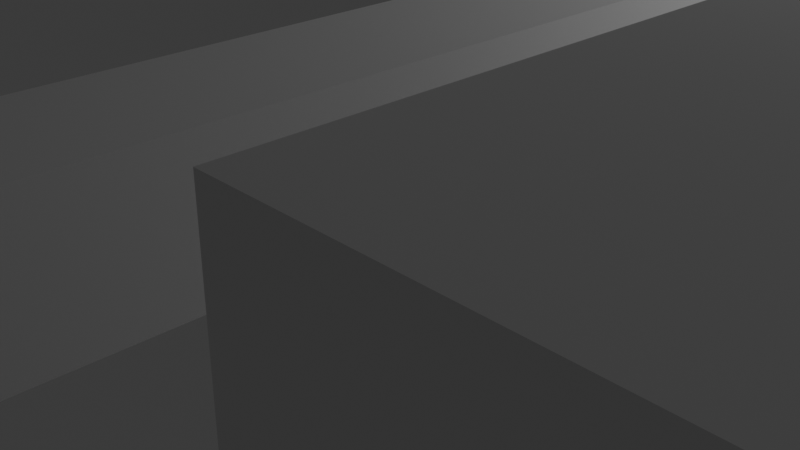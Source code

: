 # Source: untitled.blend  (saved by Blender 4.3.34; exported with 4.5.12 LTS)
import bpy
from mathutils import Matrix  # noqa: F401  (used for matrix-valued properties, if any)

bpy.ops.wm.read_factory_settings(use_empty=True)
scene = bpy.context.scene
scene.name = 'Scene'

# ---- collections
col_collection = bpy.data.collections.new('Collection'); scene.collection.children.link(col_collection)

# ---- materials (node trees are filled in below, after node groups)
mat_material = bpy.data.materials.new('Material')
mat_material.alpha_threshold = 0.0
mat_material.roughness = 0.5
mat_material.line_color = (0.0, 0.0, 0.0, 1.0)

# ---- material node trees
mat_material.use_nodes = True; mat_material.node_tree.nodes.clear()
_N = mat_material.node_tree.nodes; _L = mat_material.node_tree.links
n0 = _N.new('ShaderNodeOutputMaterial'); n0.name = 'Material Output'; n0.location = (300, 300)
n1 = _N.new('ShaderNodeBsdfPrincipled'); n1.name = 'Principled BSDF'; n1.location = (10, 300)
n1.inputs[3].default_value = 1.45
_L.new(n1.outputs[0], n0.inputs[0])
n0.is_active_output = True

# ---- world
world_world = bpy.data.worlds.new('World'); scene.world = world_world
world_world.use_nodes = True; world_world.node_tree.nodes.clear()
_N = world_world.node_tree.nodes; _L = world_world.node_tree.links
n0 = _N.new('ShaderNodeOutputWorld'); n0.name = 'World Output'; n0.location = (300, 300)
n1 = _N.new('ShaderNodeBackground'); n1.name = 'Background'; n1.location = (10, 300)
n1.inputs[0].default_value = (0.05088, 0.05088, 0.05088, 1.0)
_L.new(n1.outputs[0], n0.inputs[0])
n0.is_active_output = True
world_world.color = (0.05088, 0.05088, 0.05088)
world_world.sun_shadow_jitter_overblur = 0.0

# ---- cameras
cam_camera = bpy.data.cameras.new('Camera')
cam_camera.clip_end = 100.0
cam_camera.ortho_scale = 7.314

# ---- lights
light_light = bpy.data.lights.new('Light', 'POINT')
light_light.energy = 1000.0
light_light.shadow_soft_size = 0.1

# ---- meshes
me_cube_003 = bpy.data.meshes.new('Cube.003')
me_cube_003.from_pydata([(1.0, 1.0, 1.0), (1.0, 1.0, -1.0), (1.0, -1.0, 1.0), (1.0, -1.0, -1.0), (-1.0, 1.0, 1.0), (-1.0, 1.0, -1.0), (-1.0, -1.0, 1.0), (-1.0, -1.0, -1.0), (-1.104, -1.005, 1.181), (-1.104, -1.005, -0.8189), (-209.6, -1.245, 1.181), (-209.6, -1.245, -0.8189), (-1.046, -1.084, 1.181), (-1.046, -1.084, -0.8189), (-209.6, -1.324, 1.181), (-209.6, -1.324, -0.8189), (-2.656, 1.084, 1.181), (-2.656, 1.084, -0.8189), (-211.2, 0.844, 1.181), (-211.2, 0.844, -0.8189), (-2.598, 1.005, 1.181), (-2.598, 1.005, -0.8189), (-211.1, 0.7653, 1.181), (-211.1, 0.7653, -0.8189), (-209.1, 0.7583, 1.0), (-209.1, 0.7583, -1.0), (-209.1, -1.242, 1.0), (-209.1, -1.242, -1.0), (-211.1, 0.7583, 1.0), (-211.1, 0.7583, -1.0), (-211.1, -1.242, 1.0), (-211.1, -1.242, -1.0)], [], [(0, 4, 6, 2), (3, 2, 6, 7), (7, 6, 4, 5), (5, 1, 3, 7), (1, 0, 2, 3), (5, 4, 0, 1), (8, 12, 14, 10), (11, 10, 14, 15), (15, 14, 12, 13), (13, 9, 11, 15), (9, 8, 10, 11), (13, 12, 8, 9), (16, 20, 22, 18), (19, 18, 22, 23), (23, 22, 20, 21), (21, 17, 19, 23), (17, 16, 18, 19), (21, 20, 16, 17), (24, 28, 30, 26), (27, 26, 30, 31), (31, 30, 28, 29), (29, 25, 27, 31), (25, 24, 26, 27), (29, 28, 24, 25)])
_uv = me_cube_003.uv_layers.new(name='UVMap')
_uv.uv.foreach_set('vector', [0.625, 0.5, 0.875, 0.5, 0.875, 0.75, 0.625, 0.75, 0.375, 0.75, 0.625, 0.75, 0.625, 1.0, 0.375, 1.0, 0.375, 0.0, 0.625, 0.0, 0.625, 0.25, 0.375, 0.25, 0.125, 0.5, 0.375, 0.5, 0.375, 0.75, 0.125, 0.75, 0.375, 0.5, 0.625, 0.5, 0.625, 0.75, 0.375, 0.75, 0.375, 0.25, 0.625, 0.25, 0.625, 0.5, 0.375, 0.5, 0.625, 0.5, 0.875, 0.5, 0.875, 0.75, 0.625, 0.75, 0.375, 0.75, 0.625, 0.75, 0.625, 1.0, 0.375, 1.0, 0.375, 0.0, 0.625, 0.0, 0.625, 0.25, 0.375, 0.25, 0.125, 0.5, 0.375, 0.5, 0.375, 0.75, 0.125, 0.75, 0.375, 0.5, 0.625, 0.5, 0.625, 0.75, 0.375, 0.75, 0.375, 0.25, 0.625, 0.25, 0.625, 0.5, 0.375, 0.5, 0.625, 0.5, 0.875, 0.5, 0.875, 0.75, 0.625, 0.75, 0.375, 0.75, 0.625, 0.75, 0.625, 1.0, 0.375, 1.0, 0.375, 0.0, 0.625, 0.0, 0.625, 0.25, 0.375, 0.25, 0.125, 0.5, 0.375, 0.5, 0.375, 0.75, 0.125, 0.75, 0.375, 0.5, 0.625, 0.5, 0.625, 0.75, 0.375, 0.75, 0.375, 0.25, 0.625, 0.25, 0.625, 0.5, 0.375, 0.5, 0.625, 0.5, 0.875, 0.5, 0.875, 0.75, 0.625, 0.75, 0.375, 0.75, 0.625, 0.75, 0.625, 1.0, 0.375, 1.0, 0.375, 0.0, 0.625, 0.0, 0.625, 0.25, 0.375, 0.25, 0.125, 0.5, 0.375, 0.5, 0.375, 0.75, 0.125, 0.75, 0.375, 0.5, 0.625, 0.5, 0.625, 0.75, 0.375, 0.75, 0.375, 0.25, 0.625, 0.25, 0.625, 0.5, 0.375, 0.5])
me_cube_003.materials.append(mat_material)
me_cube_003.use_mirror_vertex_groups = False
me_cube_003.update()
me_cube_004 = bpy.data.meshes.new('Cube.004')
me_cube_004.from_pydata([(-1.0, -1.0, -1.0), (-1.0, -1.0, 1.0), (-1.0, 1.0, -1.0), (-1.0, 1.0, 1.0), (1.0, -1.0, -1.0), (1.0, -1.0, 1.0), (1.0, 1.0, -1.0), (1.0, 1.0, 1.0)], [], [(0, 1, 3, 2), (2, 3, 7, 6), (6, 7, 5, 4), (4, 5, 1, 0), (2, 6, 4, 0), (7, 3, 1, 5)])
_uv = me_cube_004.uv_layers.new(name='UVMap')
_uv.uv.foreach_set('vector', [0.375, 0.0, 0.625, 0.0, 0.625, 0.25, 0.375, 0.25, 0.375, 0.25, 0.625, 0.25, 0.625, 0.5, 0.375, 0.5, 0.375, 0.5, 0.625, 0.5, 0.625, 0.75, 0.375, 0.75, 0.375, 0.75, 0.625, 0.75, 0.625, 1.0, 0.375, 1.0, 0.125, 0.5, 0.375, 0.5, 0.375, 0.75, 0.125, 0.75, 0.625, 0.5, 0.875, 0.5, 0.875, 0.75, 0.625, 0.75])
me_cube_004.update()
me_cube_005 = bpy.data.meshes.new('Cube.005')
me_cube_005.from_pydata([(-1.0, -1.0, -1.0), (-1.0, -1.0, 1.0), (-1.0, 1.0, -1.0), (-1.0, 1.0, 1.0), (1.0, -1.0, -1.0), (1.0, -1.0, 1.0), (1.0, 1.0, -1.0), (1.0, 1.0, 1.0)], [], [(0, 1, 3, 2), (2, 3, 7, 6), (6, 7, 5, 4), (4, 5, 1, 0), (2, 6, 4, 0), (7, 3, 1, 5)])
_uv = me_cube_005.uv_layers.new(name='UVMap')
_uv.uv.foreach_set('vector', [0.375, 0.0, 0.625, 0.0, 0.625, 0.25, 0.375, 0.25, 0.375, 0.25, 0.625, 0.25, 0.625, 0.5, 0.375, 0.5, 0.375, 0.5, 0.625, 0.5, 0.625, 0.75, 0.375, 0.75, 0.375, 0.75, 0.625, 0.75, 0.625, 1.0, 0.375, 1.0, 0.125, 0.5, 0.375, 0.5, 0.375, 0.75, 0.125, 0.75, 0.625, 0.5, 0.875, 0.5, 0.875, 0.75, 0.625, 0.75])
me_cube_005.update()
me_cube_006 = bpy.data.meshes.new('Cube.006')
me_cube_006.from_pydata([(-1.0, -1.0, -1.0), (-1.0, -1.0, 1.0), (-1.0, 1.0, -1.0), (-1.0, 1.0, 1.0), (1.0, -1.0, -1.0), (1.0, -1.0, 1.0), (1.0, 1.0, -1.0), (1.0, 1.0, 1.0)], [], [(0, 1, 3, 2), (2, 3, 7, 6), (6, 7, 5, 4), (4, 5, 1, 0), (2, 6, 4, 0), (7, 3, 1, 5)])
_uv = me_cube_006.uv_layers.new(name='UVMap')
_uv.uv.foreach_set('vector', [0.375, 0.0, 0.625, 0.0, 0.625, 0.25, 0.375, 0.25, 0.375, 0.25, 0.625, 0.25, 0.625, 0.5, 0.375, 0.5, 0.375, 0.5, 0.625, 0.5, 0.625, 0.75, 0.375, 0.75, 0.375, 0.75, 0.625, 0.75, 0.625, 1.0, 0.375, 1.0, 0.125, 0.5, 0.375, 0.5, 0.375, 0.75, 0.125, 0.75, 0.625, 0.5, 0.875, 0.5, 0.875, 0.75, 0.625, 0.75])
me_cube_006.update()
me_cube_007 = bpy.data.meshes.new('Cube.007')
me_cube_007.from_pydata([(-1.0, -1.0, -1.0), (-1.0, -1.0, 1.0), (-1.0, 1.0, -1.0), (-1.0, 1.0, 1.0), (1.0, -1.0, -1.0), (1.0, -1.0, 1.0), (1.0, 1.0, -1.0), (1.0, 1.0, 1.0)], [], [(0, 1, 3, 2), (2, 3, 7, 6), (6, 7, 5, 4), (4, 5, 1, 0), (2, 6, 4, 0), (7, 3, 1, 5)])
_uv = me_cube_007.uv_layers.new(name='UVMap')
_uv.uv.foreach_set('vector', [0.375, 0.0, 0.625, 0.0, 0.625, 0.25, 0.375, 0.25, 0.375, 0.25, 0.625, 0.25, 0.625, 0.5, 0.375, 0.5, 0.375, 0.5, 0.625, 0.5, 0.625, 0.75, 0.375, 0.75, 0.375, 0.75, 0.625, 0.75, 0.625, 1.0, 0.375, 1.0, 0.125, 0.5, 0.375, 0.5, 0.375, 0.75, 0.125, 0.75, 0.625, 0.5, 0.875, 0.5, 0.875, 0.75, 0.625, 0.75])
me_cube_007.update()
me_cube_008 = bpy.data.meshes.new('Cube.008')
me_cube_008.from_pydata([(-1.0, -1.0, -1.0), (-1.0, -1.0, 1.0), (-1.0, 1.0, -1.0), (-1.0, 1.0, 1.0), (1.0, -1.0, -1.0), (1.0, -1.0, 1.0), (1.0, 1.0, -1.0), (1.0, 1.0, 1.0)], [], [(0, 1, 3, 2), (2, 3, 7, 6), (6, 7, 5, 4), (4, 5, 1, 0), (2, 6, 4, 0), (7, 3, 1, 5)])
_uv = me_cube_008.uv_layers.new(name='UVMap')
_uv.uv.foreach_set('vector', [0.375, 0.0, 0.625, 0.0, 0.625, 0.25, 0.375, 0.25, 0.375, 0.25, 0.625, 0.25, 0.625, 0.5, 0.375, 0.5, 0.375, 0.5, 0.625, 0.5, 0.625, 0.75, 0.375, 0.75, 0.375, 0.75, 0.625, 0.75, 0.625, 1.0, 0.375, 1.0, 0.125, 0.5, 0.375, 0.5, 0.375, 0.75, 0.125, 0.75, 0.625, 0.5, 0.875, 0.5, 0.875, 0.75, 0.625, 0.75])
me_cube_008.update()
me_cube_009 = bpy.data.meshes.new('Cube.009')
me_cube_009.from_pydata([(-1.0, -1.0, -1.0), (-1.0, -1.0, 1.0), (-1.0, 1.0, -1.0), (-1.0, 1.0, 1.0), (1.0, -1.0, -1.0), (1.0, -1.0, 1.0), (1.0, 1.0, -1.0), (1.0, 1.0, 1.0)], [], [(0, 1, 3, 2), (2, 3, 7, 6), (6, 7, 5, 4), (4, 5, 1, 0), (2, 6, 4, 0), (7, 3, 1, 5)])
_uv = me_cube_009.uv_layers.new(name='UVMap')
_uv.uv.foreach_set('vector', [0.375, 0.0, 0.625, 0.0, 0.625, 0.25, 0.375, 0.25, 0.375, 0.25, 0.625, 0.25, 0.625, 0.5, 0.375, 0.5, 0.375, 0.5, 0.625, 0.5, 0.625, 0.75, 0.375, 0.75, 0.375, 0.75, 0.625, 0.75, 0.625, 1.0, 0.375, 1.0, 0.125, 0.5, 0.375, 0.5, 0.375, 0.75, 0.125, 0.75, 0.625, 0.5, 0.875, 0.5, 0.875, 0.75, 0.625, 0.75])
me_cube_009.update()
me_cube_010 = bpy.data.meshes.new('Cube.010')
me_cube_010.from_pydata([(-1.0, -1.0, -1.0), (-1.0, -1.0, 1.0), (-1.0, 1.0, -1.0), (-1.0, 1.0, 1.0), (1.0, -1.0, -1.0), (1.0, -1.0, 1.0), (1.0, 1.0, -1.0), (1.0, 1.0, 1.0)], [], [(0, 1, 3, 2), (2, 3, 7, 6), (6, 7, 5, 4), (4, 5, 1, 0), (2, 6, 4, 0), (7, 3, 1, 5)])
_uv = me_cube_010.uv_layers.new(name='UVMap')
_uv.uv.foreach_set('vector', [0.375, 0.0, 0.625, 0.0, 0.625, 0.25, 0.375, 0.25, 0.375, 0.25, 0.625, 0.25, 0.625, 0.5, 0.375, 0.5, 0.375, 0.5, 0.625, 0.5, 0.625, 0.75, 0.375, 0.75, 0.375, 0.75, 0.625, 0.75, 0.625, 1.0, 0.375, 1.0, 0.125, 0.5, 0.375, 0.5, 0.375, 0.75, 0.125, 0.75, 0.625, 0.5, 0.875, 0.5, 0.875, 0.75, 0.625, 0.75])
me_cube_010.update()
me_cube_011 = bpy.data.meshes.new('Cube.011')
me_cube_011.from_pydata([(-1.0, -1.0, -1.0), (-1.0, -1.0, 1.0), (-1.0, 1.0, -1.0), (-1.0, 1.0, 1.0), (1.0, -1.0, -1.0), (1.0, -1.0, 1.0), (1.0, 1.0, -1.0), (1.0, 1.0, 1.0)], [], [(0, 1, 3, 2), (2, 3, 7, 6), (6, 7, 5, 4), (4, 5, 1, 0), (2, 6, 4, 0), (7, 3, 1, 5)])
_uv = me_cube_011.uv_layers.new(name='UVMap')
_uv.uv.foreach_set('vector', [0.375, 0.0, 0.625, 0.0, 0.625, 0.25, 0.375, 0.25, 0.375, 0.25, 0.625, 0.25, 0.625, 0.5, 0.375, 0.5, 0.375, 0.5, 0.625, 0.5, 0.625, 0.75, 0.375, 0.75, 0.375, 0.75, 0.625, 0.75, 0.625, 1.0, 0.375, 1.0, 0.125, 0.5, 0.375, 0.5, 0.375, 0.75, 0.125, 0.75, 0.625, 0.5, 0.875, 0.5, 0.875, 0.75, 0.625, 0.75])
me_cube_011.update()
me_cube_012 = bpy.data.meshes.new('Cube.012')
me_cube_012.from_pydata([(-1.0, -1.0, -1.0), (-1.0, -1.0, 1.0), (-1.0, 1.0, -1.0), (-1.0, 1.0, 1.0), (1.0, -1.0, -1.0), (1.0, -1.0, 1.0), (1.0, 1.0, -1.0), (1.0, 1.0, 1.0)], [], [(0, 1, 3, 2), (2, 3, 7, 6), (6, 7, 5, 4), (4, 5, 1, 0), (2, 6, 4, 0), (7, 3, 1, 5)])
_uv = me_cube_012.uv_layers.new(name='UVMap')
_uv.uv.foreach_set('vector', [0.375, 0.0, 0.625, 0.0, 0.625, 0.25, 0.375, 0.25, 0.375, 0.25, 0.625, 0.25, 0.625, 0.5, 0.375, 0.5, 0.375, 0.5, 0.625, 0.5, 0.625, 0.75, 0.375, 0.75, 0.375, 0.75, 0.625, 0.75, 0.625, 1.0, 0.375, 1.0, 0.125, 0.5, 0.375, 0.5, 0.375, 0.75, 0.125, 0.75, 0.625, 0.5, 0.875, 0.5, 0.875, 0.75, 0.625, 0.75])
me_cube_012.update()
me_cube_013 = bpy.data.meshes.new('Cube.013')
me_cube_013.from_pydata([(-1.0, -1.0, -1.0), (-1.0, -1.0, 1.0), (-1.0, 1.0, -1.0), (-1.0, 1.0, 1.0), (1.0, -1.0, -1.0), (1.0, -1.0, 1.0), (1.0, 1.0, -1.0), (1.0, 1.0, 1.0)], [], [(0, 1, 3, 2), (2, 3, 7, 6), (6, 7, 5, 4), (4, 5, 1, 0), (2, 6, 4, 0), (7, 3, 1, 5)])
_uv = me_cube_013.uv_layers.new(name='UVMap')
_uv.uv.foreach_set('vector', [0.375, 0.0, 0.625, 0.0, 0.625, 0.25, 0.375, 0.25, 0.375, 0.25, 0.625, 0.25, 0.625, 0.5, 0.375, 0.5, 0.375, 0.5, 0.625, 0.5, 0.625, 0.75, 0.375, 0.75, 0.375, 0.75, 0.625, 0.75, 0.625, 1.0, 0.375, 1.0, 0.125, 0.5, 0.375, 0.5, 0.375, 0.75, 0.125, 0.75, 0.625, 0.5, 0.875, 0.5, 0.875, 0.75, 0.625, 0.75])
me_cube_013.update()
me_cube_014 = bpy.data.meshes.new('Cube.014')
me_cube_014.from_pydata([(-1.0, -1.0, -1.0), (-1.0, -1.0, 1.0), (-1.0, 1.0, -1.0), (-1.0, 1.0, 1.0), (1.0, -1.0, -1.0), (1.0, -1.0, 1.0), (1.0, 1.0, -1.0), (1.0, 1.0, 1.0)], [], [(0, 1, 3, 2), (2, 3, 7, 6), (6, 7, 5, 4), (4, 5, 1, 0), (2, 6, 4, 0), (7, 3, 1, 5)])
_uv = me_cube_014.uv_layers.new(name='UVMap')
_uv.uv.foreach_set('vector', [0.375, 0.0, 0.625, 0.0, 0.625, 0.25, 0.375, 0.25, 0.375, 0.25, 0.625, 0.25, 0.625, 0.5, 0.375, 0.5, 0.375, 0.5, 0.625, 0.5, 0.625, 0.75, 0.375, 0.75, 0.375, 0.75, 0.625, 0.75, 0.625, 1.0, 0.375, 1.0, 0.125, 0.5, 0.375, 0.5, 0.375, 0.75, 0.125, 0.75, 0.625, 0.5, 0.875, 0.5, 0.875, 0.75, 0.625, 0.75])
me_cube_014.update()
me_cube_015 = bpy.data.meshes.new('Cube.015')
me_cube_015.from_pydata([(-1.0, -1.0, -1.0), (-1.0, -1.0, 1.0), (-1.0, 1.0, -1.0), (-1.0, 1.0, 1.0), (1.0, -1.0, -1.0), (1.0, -1.0, 1.0), (1.0, 1.0, -1.0), (1.0, 1.0, 1.0)], [], [(0, 1, 3, 2), (2, 3, 7, 6), (6, 7, 5, 4), (4, 5, 1, 0), (2, 6, 4, 0), (7, 3, 1, 5)])
_uv = me_cube_015.uv_layers.new(name='UVMap')
_uv.uv.foreach_set('vector', [0.375, 0.0, 0.625, 0.0, 0.625, 0.25, 0.375, 0.25, 0.375, 0.25, 0.625, 0.25, 0.625, 0.5, 0.375, 0.5, 0.375, 0.5, 0.625, 0.5, 0.625, 0.75, 0.375, 0.75, 0.375, 0.75, 0.625, 0.75, 0.625, 1.0, 0.375, 1.0, 0.125, 0.5, 0.375, 0.5, 0.375, 0.75, 0.125, 0.75, 0.625, 0.5, 0.875, 0.5, 0.875, 0.75, 0.625, 0.75])
me_cube_015.update()
me_cube_016 = bpy.data.meshes.new('Cube.016')
me_cube_016.from_pydata([(-1.0, -1.0, -1.0), (-1.0, -1.0, 1.0), (-1.0, 1.0, -1.0), (-1.0, 1.0, 1.0), (1.0, -1.0, -1.0), (1.0, -1.0, 1.0), (1.0, 1.0, -1.0), (1.0, 1.0, 1.0)], [], [(0, 1, 3, 2), (2, 3, 7, 6), (6, 7, 5, 4), (4, 5, 1, 0), (2, 6, 4, 0), (7, 3, 1, 5)])
_uv = me_cube_016.uv_layers.new(name='UVMap')
_uv.uv.foreach_set('vector', [0.375, 0.0, 0.625, 0.0, 0.625, 0.25, 0.375, 0.25, 0.375, 0.25, 0.625, 0.25, 0.625, 0.5, 0.375, 0.5, 0.375, 0.5, 0.625, 0.5, 0.625, 0.75, 0.375, 0.75, 0.375, 0.75, 0.625, 0.75, 0.625, 1.0, 0.375, 1.0, 0.125, 0.5, 0.375, 0.5, 0.375, 0.75, 0.125, 0.75, 0.625, 0.5, 0.875, 0.5, 0.875, 0.75, 0.625, 0.75])
me_cube_016.update()
me_cube_017 = bpy.data.meshes.new('Cube.017')
me_cube_017.from_pydata([(-1.0, -1.0, -1.0), (-1.0, -1.0, 1.0), (-1.0, 1.0, -1.0), (-1.0, 1.0, 1.0), (1.0, -1.0, -1.0), (1.0, -1.0, 1.0), (1.0, 1.0, -1.0), (1.0, 1.0, 1.0)], [], [(0, 1, 3, 2), (2, 3, 7, 6), (6, 7, 5, 4), (4, 5, 1, 0), (2, 6, 4, 0), (7, 3, 1, 5)])
_uv = me_cube_017.uv_layers.new(name='UVMap')
_uv.uv.foreach_set('vector', [0.375, 0.0, 0.625, 0.0, 0.625, 0.25, 0.375, 0.25, 0.375, 0.25, 0.625, 0.25, 0.625, 0.5, 0.375, 0.5, 0.375, 0.5, 0.625, 0.5, 0.625, 0.75, 0.375, 0.75, 0.375, 0.75, 0.625, 0.75, 0.625, 1.0, 0.375, 1.0, 0.125, 0.5, 0.375, 0.5, 0.375, 0.75, 0.125, 0.75, 0.625, 0.5, 0.875, 0.5, 0.875, 0.75, 0.625, 0.75])
me_cube_017.update()
me_cube_018 = bpy.data.meshes.new('Cube.018')
me_cube_018.from_pydata([(-1.0, -1.0, -1.0), (-1.0, -1.0, 1.0), (-1.0, 1.0, -1.0), (-1.0, 1.0, 1.0), (1.0, -1.0, -1.0), (1.0, -1.0, 1.0), (1.0, 1.0, -1.0), (1.0, 1.0, 1.0)], [], [(0, 1, 3, 2), (2, 3, 7, 6), (6, 7, 5, 4), (4, 5, 1, 0), (2, 6, 4, 0), (7, 3, 1, 5)])
_uv = me_cube_018.uv_layers.new(name='UVMap')
_uv.uv.foreach_set('vector', [0.375, 0.0, 0.625, 0.0, 0.625, 0.25, 0.375, 0.25, 0.375, 0.25, 0.625, 0.25, 0.625, 0.5, 0.375, 0.5, 0.375, 0.5, 0.625, 0.5, 0.625, 0.75, 0.375, 0.75, 0.375, 0.75, 0.625, 0.75, 0.625, 1.0, 0.375, 1.0, 0.125, 0.5, 0.375, 0.5, 0.375, 0.75, 0.125, 0.75, 0.625, 0.5, 0.875, 0.5, 0.875, 0.75, 0.625, 0.75])
me_cube_018.update()
me_cube_019 = bpy.data.meshes.new('Cube.019')
me_cube_019.from_pydata([(-1.0, -1.0, -1.0), (-1.0, -1.0, 1.0), (-1.0, 1.0, -1.0), (-1.0, 1.0, 1.0), (1.0, -1.0, -1.0), (1.0, -1.0, 1.0), (1.0, 1.0, -1.0), (1.0, 1.0, 1.0)], [], [(0, 1, 3, 2), (2, 3, 7, 6), (6, 7, 5, 4), (4, 5, 1, 0), (2, 6, 4, 0), (7, 3, 1, 5)])
_uv = me_cube_019.uv_layers.new(name='UVMap')
_uv.uv.foreach_set('vector', [0.375, 0.0, 0.625, 0.0, 0.625, 0.25, 0.375, 0.25, 0.375, 0.25, 0.625, 0.25, 0.625, 0.5, 0.375, 0.5, 0.375, 0.5, 0.625, 0.5, 0.625, 0.75, 0.375, 0.75, 0.375, 0.75, 0.625, 0.75, 0.625, 1.0, 0.375, 1.0, 0.125, 0.5, 0.375, 0.5, 0.375, 0.75, 0.125, 0.75, 0.625, 0.5, 0.875, 0.5, 0.875, 0.75, 0.625, 0.75])
me_cube_019.update()
me_cube_020 = bpy.data.meshes.new('Cube.020')
me_cube_020.from_pydata([(-1.0, -1.0, -1.0), (-1.0, -1.0, 1.0), (-1.0, 1.0, -1.0), (-1.0, 1.0, 1.0), (1.0, -1.0, -1.0), (1.0, -1.0, 1.0), (1.0, 1.0, -1.0), (1.0, 1.0, 1.0)], [], [(0, 1, 3, 2), (2, 3, 7, 6), (6, 7, 5, 4), (4, 5, 1, 0), (2, 6, 4, 0), (7, 3, 1, 5)])
_uv = me_cube_020.uv_layers.new(name='UVMap')
_uv.uv.foreach_set('vector', [0.375, 0.0, 0.625, 0.0, 0.625, 0.25, 0.375, 0.25, 0.375, 0.25, 0.625, 0.25, 0.625, 0.5, 0.375, 0.5, 0.375, 0.5, 0.625, 0.5, 0.625, 0.75, 0.375, 0.75, 0.375, 0.75, 0.625, 0.75, 0.625, 1.0, 0.375, 1.0, 0.125, 0.5, 0.375, 0.5, 0.375, 0.75, 0.125, 0.75, 0.625, 0.5, 0.875, 0.5, 0.875, 0.75, 0.625, 0.75])
me_cube_020.update()
me_cube_021 = bpy.data.meshes.new('Cube.021')
me_cube_021.from_pydata([(-1.0, -1.0, -1.0), (-1.0, -1.0, 1.0), (-1.0, 1.0, -1.0), (-1.0, 1.0, 1.0), (1.0, -1.0, -1.0), (1.0, -1.0, 1.0), (1.0, 1.0, -1.0), (1.0, 1.0, 1.0)], [], [(0, 1, 3, 2), (2, 3, 7, 6), (6, 7, 5, 4), (4, 5, 1, 0), (2, 6, 4, 0), (7, 3, 1, 5)])
_uv = me_cube_021.uv_layers.new(name='UVMap')
_uv.uv.foreach_set('vector', [0.375, 0.0, 0.625, 0.0, 0.625, 0.25, 0.375, 0.25, 0.375, 0.25, 0.625, 0.25, 0.625, 0.5, 0.375, 0.5, 0.375, 0.5, 0.625, 0.5, 0.625, 0.75, 0.375, 0.75, 0.375, 0.75, 0.625, 0.75, 0.625, 1.0, 0.375, 1.0, 0.125, 0.5, 0.375, 0.5, 0.375, 0.75, 0.125, 0.75, 0.625, 0.5, 0.875, 0.5, 0.875, 0.75, 0.625, 0.75])
me_cube_021.update()
me_cube_022 = bpy.data.meshes.new('Cube.022')
me_cube_022.from_pydata([(-1.0, -1.0, -1.0), (-1.0, -1.0, 1.0), (-1.0, 1.0, -1.0), (-1.0, 1.0, 1.0), (1.0, -1.0, -1.0), (1.0, -1.0, 1.0), (1.0, 1.0, -1.0), (1.0, 1.0, 1.0)], [], [(0, 1, 3, 2), (2, 3, 7, 6), (6, 7, 5, 4), (4, 5, 1, 0), (2, 6, 4, 0), (7, 3, 1, 5)])
_uv = me_cube_022.uv_layers.new(name='UVMap')
_uv.uv.foreach_set('vector', [0.375, 0.0, 0.625, 0.0, 0.625, 0.25, 0.375, 0.25, 0.375, 0.25, 0.625, 0.25, 0.625, 0.5, 0.375, 0.5, 0.375, 0.5, 0.625, 0.5, 0.625, 0.75, 0.375, 0.75, 0.375, 0.75, 0.625, 0.75, 0.625, 1.0, 0.375, 1.0, 0.125, 0.5, 0.375, 0.5, 0.375, 0.75, 0.125, 0.75, 0.625, 0.5, 0.875, 0.5, 0.875, 0.75, 0.625, 0.75])
me_cube_022.update()
me_cube_023 = bpy.data.meshes.new('Cube.023')
me_cube_023.from_pydata([(-1.0, -1.0, -1.0), (-1.0, -1.0, 1.0), (-1.0, 1.0, -1.0), (-1.0, 1.0, 1.0), (1.0, -1.0, -1.0), (1.0, -1.0, 1.0), (1.0, 1.0, -1.0), (1.0, 1.0, 1.0)], [], [(0, 1, 3, 2), (2, 3, 7, 6), (6, 7, 5, 4), (4, 5, 1, 0), (2, 6, 4, 0), (7, 3, 1, 5)])
_uv = me_cube_023.uv_layers.new(name='UVMap')
_uv.uv.foreach_set('vector', [0.375, 0.0, 0.625, 0.0, 0.625, 0.25, 0.375, 0.25, 0.375, 0.25, 0.625, 0.25, 0.625, 0.5, 0.375, 0.5, 0.375, 0.5, 0.625, 0.5, 0.625, 0.75, 0.375, 0.75, 0.375, 0.75, 0.625, 0.75, 0.625, 1.0, 0.375, 1.0, 0.125, 0.5, 0.375, 0.5, 0.375, 0.75, 0.125, 0.75, 0.625, 0.5, 0.875, 0.5, 0.875, 0.75, 0.625, 0.75])
me_cube_023.update()
me_cube_024 = bpy.data.meshes.new('Cube.024')
me_cube_024.from_pydata([(-1.0, -1.0, -1.0), (-1.0, -1.0, 1.0), (-1.0, 1.0, -1.0), (-1.0, 1.0, 1.0), (1.0, -1.0, -1.0), (1.0, -1.0, 1.0), (1.0, 1.0, -1.0), (1.0, 1.0, 1.0)], [], [(0, 1, 3, 2), (2, 3, 7, 6), (6, 7, 5, 4), (4, 5, 1, 0), (2, 6, 4, 0), (7, 3, 1, 5)])
_uv = me_cube_024.uv_layers.new(name='UVMap')
_uv.uv.foreach_set('vector', [0.375, 0.0, 0.625, 0.0, 0.625, 0.25, 0.375, 0.25, 0.375, 0.25, 0.625, 0.25, 0.625, 0.5, 0.375, 0.5, 0.375, 0.5, 0.625, 0.5, 0.625, 0.75, 0.375, 0.75, 0.375, 0.75, 0.625, 0.75, 0.625, 1.0, 0.375, 1.0, 0.125, 0.5, 0.375, 0.5, 0.375, 0.75, 0.125, 0.75, 0.625, 0.5, 0.875, 0.5, 0.875, 0.75, 0.625, 0.75])
me_cube_024.update()
me_cube_025 = bpy.data.meshes.new('Cube.025')
me_cube_025.from_pydata([(-1.0, -1.0, -1.0), (-1.0, -1.0, 1.0), (-1.0, 1.0, -1.0), (-1.0, 1.0, 1.0), (1.0, -1.0, -1.0), (1.0, -1.0, 1.0), (1.0, 1.0, -1.0), (1.0, 1.0, 1.0)], [], [(0, 1, 3, 2), (2, 3, 7, 6), (6, 7, 5, 4), (4, 5, 1, 0), (2, 6, 4, 0), (7, 3, 1, 5)])
_uv = me_cube_025.uv_layers.new(name='UVMap')
_uv.uv.foreach_set('vector', [0.375, 0.0, 0.625, 0.0, 0.625, 0.25, 0.375, 0.25, 0.375, 0.25, 0.625, 0.25, 0.625, 0.5, 0.375, 0.5, 0.375, 0.5, 0.625, 0.5, 0.625, 0.75, 0.375, 0.75, 0.375, 0.75, 0.625, 0.75, 0.625, 1.0, 0.375, 1.0, 0.125, 0.5, 0.375, 0.5, 0.375, 0.75, 0.125, 0.75, 0.625, 0.5, 0.875, 0.5, 0.875, 0.75, 0.625, 0.75])
me_cube_025.update()
me_cube_027 = bpy.data.meshes.new('Cube.027')
me_cube_027.from_pydata([(-1.0, -1.0, -1.0), (-1.0, -1.0, 1.0), (-1.0, 1.0, -1.0), (-1.0, 1.0, 1.0), (1.0, -1.0, -1.0), (1.0, -1.0, 1.0), (1.0, 1.0, -1.0), (1.0, 1.0, 1.0)], [], [(0, 1, 3, 2), (2, 3, 7, 6), (6, 7, 5, 4), (4, 5, 1, 0), (2, 6, 4, 0), (7, 3, 1, 5)])
_uv = me_cube_027.uv_layers.new(name='UVMap')
_uv.uv.foreach_set('vector', [0.375, 0.0, 0.625, 0.0, 0.625, 0.25, 0.375, 0.25, 0.375, 0.25, 0.625, 0.25, 0.625, 0.5, 0.375, 0.5, 0.375, 0.5, 0.625, 0.5, 0.625, 0.75, 0.375, 0.75, 0.375, 0.75, 0.625, 0.75, 0.625, 1.0, 0.375, 1.0, 0.125, 0.5, 0.375, 0.5, 0.375, 0.75, 0.125, 0.75, 0.625, 0.5, 0.875, 0.5, 0.875, 0.75, 0.625, 0.75])
me_cube_027.update()
me_cube_028 = bpy.data.meshes.new('Cube.028')
me_cube_028.from_pydata([(-1.0, -1.0, -1.0), (-1.0, -1.0, 1.0), (-1.0, 1.0, -1.0), (-1.0, 1.0, 1.0), (1.0, -1.0, -1.0), (1.0, -1.0, 1.0), (1.0, 1.0, -1.0), (1.0, 1.0, 1.0)], [], [(0, 1, 3, 2), (2, 3, 7, 6), (6, 7, 5, 4), (4, 5, 1, 0), (2, 6, 4, 0), (7, 3, 1, 5)])
_uv = me_cube_028.uv_layers.new(name='UVMap')
_uv.uv.foreach_set('vector', [0.375, 0.0, 0.625, 0.0, 0.625, 0.25, 0.375, 0.25, 0.375, 0.25, 0.625, 0.25, 0.625, 0.5, 0.375, 0.5, 0.375, 0.5, 0.625, 0.5, 0.625, 0.75, 0.375, 0.75, 0.375, 0.75, 0.625, 0.75, 0.625, 1.0, 0.375, 1.0, 0.125, 0.5, 0.375, 0.5, 0.375, 0.75, 0.125, 0.75, 0.625, 0.5, 0.875, 0.5, 0.875, 0.75, 0.625, 0.75])
me_cube_028.update()
me_cube_029 = bpy.data.meshes.new('Cube.029')
me_cube_029.from_pydata([(-1.0, -1.0, -1.0), (-1.0, -1.0, 1.0), (-1.0, 1.0, -1.0), (-1.0, 1.0, 1.0), (1.0, -1.0, -1.0), (1.0, -1.0, 1.0), (1.0, 1.0, -1.0), (1.0, 1.0, 1.0)], [], [(0, 1, 3, 2), (2, 3, 7, 6), (6, 7, 5, 4), (4, 5, 1, 0), (2, 6, 4, 0), (7, 3, 1, 5)])
_uv = me_cube_029.uv_layers.new(name='UVMap')
_uv.uv.foreach_set('vector', [0.375, 0.0, 0.625, 0.0, 0.625, 0.25, 0.375, 0.25, 0.375, 0.25, 0.625, 0.25, 0.625, 0.5, 0.375, 0.5, 0.375, 0.5, 0.625, 0.5, 0.625, 0.75, 0.375, 0.75, 0.375, 0.75, 0.625, 0.75, 0.625, 1.0, 0.375, 1.0, 0.125, 0.5, 0.375, 0.5, 0.375, 0.75, 0.125, 0.75, 0.625, 0.5, 0.875, 0.5, 0.875, 0.75, 0.625, 0.75])
me_cube_029.update()
me_cube_030 = bpy.data.meshes.new('Cube.030')
me_cube_030.from_pydata([(-1.0, -1.0, -1.0), (-1.0, -1.0, 1.0), (-1.0, 1.0, -1.0), (-1.0, 1.0, 1.0), (1.0, -1.0, -1.0), (1.0, -1.0, 1.0), (1.0, 1.0, -1.0), (1.0, 1.0, 1.0)], [], [(0, 1, 3, 2), (2, 3, 7, 6), (6, 7, 5, 4), (4, 5, 1, 0), (2, 6, 4, 0), (7, 3, 1, 5)])
_uv = me_cube_030.uv_layers.new(name='UVMap')
_uv.uv.foreach_set('vector', [0.375, 0.0, 0.625, 0.0, 0.625, 0.25, 0.375, 0.25, 0.375, 0.25, 0.625, 0.25, 0.625, 0.5, 0.375, 0.5, 0.375, 0.5, 0.625, 0.5, 0.625, 0.75, 0.375, 0.75, 0.375, 0.75, 0.625, 0.75, 0.625, 1.0, 0.375, 1.0, 0.125, 0.5, 0.375, 0.5, 0.375, 0.75, 0.125, 0.75, 0.625, 0.5, 0.875, 0.5, 0.875, 0.75, 0.625, 0.75])
me_cube_030.update()
me_cube_031 = bpy.data.meshes.new('Cube.031')
me_cube_031.from_pydata([(-1.0, -1.0, -1.0), (-1.0, -1.0, 1.0), (-1.0, 1.0, -1.0), (-1.0, 1.0, 1.0), (1.0, -1.0, -1.0), (1.0, -1.0, 1.0), (1.0, 1.0, -1.0), (1.0, 1.0, 1.0)], [], [(0, 1, 3, 2), (2, 3, 7, 6), (6, 7, 5, 4), (4, 5, 1, 0), (2, 6, 4, 0), (7, 3, 1, 5)])
_uv = me_cube_031.uv_layers.new(name='UVMap')
_uv.uv.foreach_set('vector', [0.375, 0.0, 0.625, 0.0, 0.625, 0.25, 0.375, 0.25, 0.375, 0.25, 0.625, 0.25, 0.625, 0.5, 0.375, 0.5, 0.375, 0.5, 0.625, 0.5, 0.625, 0.75, 0.375, 0.75, 0.375, 0.75, 0.625, 0.75, 0.625, 1.0, 0.375, 1.0, 0.125, 0.5, 0.375, 0.5, 0.375, 0.75, 0.125, 0.75, 0.625, 0.5, 0.875, 0.5, 0.875, 0.75, 0.625, 0.75])
me_cube_031.update()
me_cube_032 = bpy.data.meshes.new('Cube.032')
me_cube_032.from_pydata([(-1.0, -1.0, -1.0), (-1.0, -1.0, 1.0), (-1.0, 1.0, -1.0), (-1.0, 1.0, 1.0), (1.0, -1.0, -1.0), (1.0, -1.0, 1.0), (1.0, 1.0, -1.0), (1.0, 1.0, 1.0)], [], [(0, 1, 3, 2), (2, 3, 7, 6), (6, 7, 5, 4), (4, 5, 1, 0), (2, 6, 4, 0), (7, 3, 1, 5)])
_uv = me_cube_032.uv_layers.new(name='UVMap')
_uv.uv.foreach_set('vector', [0.375, 0.0, 0.625, 0.0, 0.625, 0.25, 0.375, 0.25, 0.375, 0.25, 0.625, 0.25, 0.625, 0.5, 0.375, 0.5, 0.375, 0.5, 0.625, 0.5, 0.625, 0.75, 0.375, 0.75, 0.375, 0.75, 0.625, 0.75, 0.625, 1.0, 0.375, 1.0, 0.125, 0.5, 0.375, 0.5, 0.375, 0.75, 0.125, 0.75, 0.625, 0.5, 0.875, 0.5, 0.875, 0.75, 0.625, 0.75])
me_cube_032.update()
me_cube_033 = bpy.data.meshes.new('Cube.033')
me_cube_033.from_pydata([(-1.0, -1.0, -1.0), (-1.0, -1.0, 1.0), (-1.0, 1.0, -1.0), (-1.0, 1.0, 1.0), (1.0, -1.0, -1.0), (1.0, -1.0, 1.0), (1.0, 1.0, -1.0), (1.0, 1.0, 1.0)], [], [(0, 1, 3, 2), (2, 3, 7, 6), (6, 7, 5, 4), (4, 5, 1, 0), (2, 6, 4, 0), (7, 3, 1, 5)])
_uv = me_cube_033.uv_layers.new(name='UVMap')
_uv.uv.foreach_set('vector', [0.375, 0.0, 0.625, 0.0, 0.625, 0.25, 0.375, 0.25, 0.375, 0.25, 0.625, 0.25, 0.625, 0.5, 0.375, 0.5, 0.375, 0.5, 0.625, 0.5, 0.625, 0.75, 0.375, 0.75, 0.375, 0.75, 0.625, 0.75, 0.625, 1.0, 0.375, 1.0, 0.125, 0.5, 0.375, 0.5, 0.375, 0.75, 0.125, 0.75, 0.625, 0.5, 0.875, 0.5, 0.875, 0.75, 0.625, 0.75])
me_cube_033.update()
me_cube_034 = bpy.data.meshes.new('Cube.034')
me_cube_034.from_pydata([(-1.0, -1.0, -1.0), (-1.0, -1.0, 1.0), (-1.0, 1.0, -1.0), (-1.0, 1.0, 1.0), (1.0, -1.0, -1.0), (1.0, -1.0, 1.0), (1.0, 1.0, -1.0), (1.0, 1.0, 1.0)], [], [(0, 1, 3, 2), (2, 3, 7, 6), (6, 7, 5, 4), (4, 5, 1, 0), (2, 6, 4, 0), (7, 3, 1, 5)])
_uv = me_cube_034.uv_layers.new(name='UVMap')
_uv.uv.foreach_set('vector', [0.375, 0.0, 0.625, 0.0, 0.625, 0.25, 0.375, 0.25, 0.375, 0.25, 0.625, 0.25, 0.625, 0.5, 0.375, 0.5, 0.375, 0.5, 0.625, 0.5, 0.625, 0.75, 0.375, 0.75, 0.375, 0.75, 0.625, 0.75, 0.625, 1.0, 0.375, 1.0, 0.125, 0.5, 0.375, 0.5, 0.375, 0.75, 0.125, 0.75, 0.625, 0.5, 0.875, 0.5, 0.875, 0.75, 0.625, 0.75])
me_cube_034.update()
me_cube_035 = bpy.data.meshes.new('Cube.035')
me_cube_035.from_pydata([(-1.0, -1.0, -1.0), (-1.0, -1.0, 1.0), (-1.0, 1.0, -1.0), (-1.0, 1.0, 1.0), (1.0, -1.0, -1.0), (1.0, -1.0, 1.0), (1.0, 1.0, -1.0), (1.0, 1.0, 1.0)], [], [(0, 1, 3, 2), (2, 3, 7, 6), (6, 7, 5, 4), (4, 5, 1, 0), (2, 6, 4, 0), (7, 3, 1, 5)])
_uv = me_cube_035.uv_layers.new(name='UVMap')
_uv.uv.foreach_set('vector', [0.375, 0.0, 0.625, 0.0, 0.625, 0.25, 0.375, 0.25, 0.375, 0.25, 0.625, 0.25, 0.625, 0.5, 0.375, 0.5, 0.375, 0.5, 0.625, 0.5, 0.625, 0.75, 0.375, 0.75, 0.375, 0.75, 0.625, 0.75, 0.625, 1.0, 0.375, 1.0, 0.125, 0.5, 0.375, 0.5, 0.375, 0.75, 0.125, 0.75, 0.625, 0.5, 0.875, 0.5, 0.875, 0.75, 0.625, 0.75])
me_cube_035.update()
me_cube_036 = bpy.data.meshes.new('Cube.036')
me_cube_036.from_pydata([(-1.0, -1.0, -1.0), (-1.0, -1.0, 1.0), (-1.0, 1.0, -1.0), (-1.0, 1.0, 1.0), (1.0, -1.0, -1.0), (1.0, -1.0, 1.0), (1.0, 1.0, -1.0), (1.0, 1.0, 1.0)], [], [(0, 1, 3, 2), (2, 3, 7, 6), (6, 7, 5, 4), (4, 5, 1, 0), (2, 6, 4, 0), (7, 3, 1, 5)])
_uv = me_cube_036.uv_layers.new(name='UVMap')
_uv.uv.foreach_set('vector', [0.375, 0.0, 0.625, 0.0, 0.625, 0.25, 0.375, 0.25, 0.375, 0.25, 0.625, 0.25, 0.625, 0.5, 0.375, 0.5, 0.375, 0.5, 0.625, 0.5, 0.625, 0.75, 0.375, 0.75, 0.375, 0.75, 0.625, 0.75, 0.625, 1.0, 0.375, 1.0, 0.125, 0.5, 0.375, 0.5, 0.375, 0.75, 0.125, 0.75, 0.625, 0.5, 0.875, 0.5, 0.875, 0.75, 0.625, 0.75])
me_cube_036.update()
me_cube_037 = bpy.data.meshes.new('Cube.037')
me_cube_037.from_pydata([(-1.0, -1.0, -1.0), (-1.0, -1.0, 1.0), (-1.0, 1.0, -1.0), (-1.0, 1.0, 1.0), (1.0, -1.0, -1.0), (1.0, -1.0, 1.0), (1.0, 1.0, -1.0), (1.0, 1.0, 1.0)], [], [(0, 1, 3, 2), (2, 3, 7, 6), (6, 7, 5, 4), (4, 5, 1, 0), (2, 6, 4, 0), (7, 3, 1, 5)])
_uv = me_cube_037.uv_layers.new(name='UVMap')
_uv.uv.foreach_set('vector', [0.375, 0.0, 0.625, 0.0, 0.625, 0.25, 0.375, 0.25, 0.375, 0.25, 0.625, 0.25, 0.625, 0.5, 0.375, 0.5, 0.375, 0.5, 0.625, 0.5, 0.625, 0.75, 0.375, 0.75, 0.375, 0.75, 0.625, 0.75, 0.625, 1.0, 0.375, 1.0, 0.125, 0.5, 0.375, 0.5, 0.375, 0.75, 0.125, 0.75, 0.625, 0.5, 0.875, 0.5, 0.875, 0.75, 0.625, 0.75])
me_cube_037.update()
me_cube_038 = bpy.data.meshes.new('Cube.038')
me_cube_038.from_pydata([(-1.0, -1.0, -1.0), (-1.0, -1.0, 1.0), (-1.0, 1.0, -1.0), (-1.0, 1.0, 1.0), (1.0, -1.0, -1.0), (1.0, -1.0, 1.0), (1.0, 1.0, -1.0), (1.0, 1.0, 1.0)], [], [(0, 1, 3, 2), (2, 3, 7, 6), (6, 7, 5, 4), (4, 5, 1, 0), (2, 6, 4, 0), (7, 3, 1, 5)])
_uv = me_cube_038.uv_layers.new(name='UVMap')
_uv.uv.foreach_set('vector', [0.375, 0.0, 0.625, 0.0, 0.625, 0.25, 0.375, 0.25, 0.375, 0.25, 0.625, 0.25, 0.625, 0.5, 0.375, 0.5, 0.375, 0.5, 0.625, 0.5, 0.625, 0.75, 0.375, 0.75, 0.375, 0.75, 0.625, 0.75, 0.625, 1.0, 0.375, 1.0, 0.125, 0.5, 0.375, 0.5, 0.375, 0.75, 0.125, 0.75, 0.625, 0.5, 0.875, 0.5, 0.875, 0.75, 0.625, 0.75])
me_cube_038.update()

# ---- objects
ob_light = bpy.data.objects.new('Light', light_light)
ob_camera = bpy.data.objects.new('Camera', cam_camera)
ob_cube_003 = bpy.data.objects.new('Cube.003', me_cube_003)
ob_cube = bpy.data.objects.new('Cube', me_cube_004)
ob_cube_001 = bpy.data.objects.new('Cube.001', me_cube_005)
ob_cube_002 = bpy.data.objects.new('Cube.002', me_cube_006)
ob_cube_004 = bpy.data.objects.new('Cube.004', me_cube_007)
ob_cube_005 = bpy.data.objects.new('Cube.005', me_cube_008)
ob_cube_006 = bpy.data.objects.new('Cube.006', me_cube_009)
ob_cube_007 = bpy.data.objects.new('Cube.007', me_cube_010)
ob_cube_008 = bpy.data.objects.new('Cube.008', me_cube_011)
ob_cube_009 = bpy.data.objects.new('Cube.009', me_cube_012)
ob_cube_010 = bpy.data.objects.new('Cube.010', me_cube_013)
ob_cube_011 = bpy.data.objects.new('Cube.011', me_cube_014)
ob_cube_012 = bpy.data.objects.new('Cube.012', me_cube_015)
ob_cube_013 = bpy.data.objects.new('Cube.013', me_cube_016)
ob_cube_014 = bpy.data.objects.new('Cube.014', me_cube_017)
ob_cube_015 = bpy.data.objects.new('Cube.015', me_cube_018)
ob_cube_016 = bpy.data.objects.new('Cube.016', me_cube_019)
ob_cube_017 = bpy.data.objects.new('Cube.017', me_cube_020)
ob_cube_018 = bpy.data.objects.new('Cube.018', me_cube_021)
ob_cube_019 = bpy.data.objects.new('Cube.019', me_cube_022)
ob_cube_020 = bpy.data.objects.new('Cube.020', me_cube_023)
ob_cube_021 = bpy.data.objects.new('Cube.021', me_cube_024)
ob_cube_022 = bpy.data.objects.new('Cube.022', me_cube_025)
ob_cube_024 = bpy.data.objects.new('Cube.024', me_cube_027)
ob_cube_025 = bpy.data.objects.new('Cube.025', me_cube_028)
ob_cube_026 = bpy.data.objects.new('Cube.026', me_cube_029)
ob_cube_027 = bpy.data.objects.new('Cube.027', me_cube_030)
ob_cube_023 = bpy.data.objects.new('Cube.023', me_cube_031)
ob_cube_028 = bpy.data.objects.new('Cube.028', me_cube_032)
ob_cube_029 = bpy.data.objects.new('Cube.029', me_cube_033)
ob_cube_030 = bpy.data.objects.new('Cube.030', me_cube_034)
ob_cube_031 = bpy.data.objects.new('Cube.031', me_cube_035)
ob_cube_032 = bpy.data.objects.new('Cube.032', me_cube_036)
ob_cube_033 = bpy.data.objects.new('Cube.033', me_cube_037)
ob_cube_034 = bpy.data.objects.new('Cube.034', me_cube_038)

# ---- transforms, parenting, visibility, modifiers, constraints
ob_light.location = (4.076, -40.3, 5.904)
ob_light.rotation_euler = (0.6503, 0.05522, 1.866)
ob_light.scale = (2.193, 1.08, 1.095)
ob_light.lock_rotations_4d = False
ob_light.empty_display_type = 'ARROWS'
ob_light.color = (0.0, 0.0, 0.0, 0.0)
ob_light.lineart.crease_threshold = 0.0
ob_camera.location = (7.359, -58.34, 4.958)
ob_camera.rotation_euler = (1.109, 0.0, 0.8149)
ob_camera.scale = (1.792, 1.179, 1.604)
ob_camera.lock_rotations_4d = False
ob_camera.empty_display_type = 'ARROWS'
ob_camera.color = (0.0, 0.0, 0.0, 0.0)
ob_camera.display_type = 'WIRE'
ob_camera.lineart.crease_threshold = 0.0
ob_cube_003.location = (26.5, 198.9, 0.0)
ob_cube_003.rotation_euler = (0.0, -0.0, 1.571)
ob_cube_003.scale = (4.432, -25.72, 1.0)
ob_cube_003.lock_rotations_4d = False
ob_cube_003.empty_display_type = 'ARROWS'
ob_cube_003.lineart.crease_threshold = 0.0
ob_cube.location = (25.78, -247.0, 0.0)
ob_cube.scale = (15.76, 3.081, 3.081)
ob_cube_001.location = (39.27, -230.7, 0.0)
ob_cube_001.rotation_euler = (0.0, -0.0, 1.571)
ob_cube_001.scale = (18.35, 3.081, 3.081)
ob_cube_002.location = (39.97, -195.9, 0.0)
ob_cube_002.rotation_euler = (0.0, -0.0, 1.571)
ob_cube_002.scale = (18.35, 3.081, 3.081)
ob_cube_004.location = (22.94, -170.3, 0.0)
ob_cube_004.rotation_euler = (0.0, -0.0, 1.571)
ob_cube_004.scale = (18.35, 3.081, 3.081)
ob_cube_005.location = (23.11, -265.1, 0.0)
ob_cube_005.rotation_euler = (0.0, -0.0, 1.571)
ob_cube_005.scale = (18.35, 3.081, 3.081)
ob_cube_006.location = (39.82, -162.7, 0.0)
ob_cube_006.rotation_euler = (0.0, -0.0, 1.571)
ob_cube_006.scale = (18.35, 3.081, 3.081)
ob_cube_007.location = (39.84, -126.7, 0.0)
ob_cube_007.rotation_euler = (0.0, -0.0, 1.571)
ob_cube_007.scale = (18.35, 3.081, 3.081)
ob_cube_008.location = (38.73, -77.28, 0.0)
ob_cube_008.scale = (18.35, 3.081, 3.081)
ob_cube_009.location = (22.94, -132.2, 0.0)
ob_cube_009.rotation_euler = (0.0, -0.0, 1.571)
ob_cube_009.scale = (22.44, 3.081, 3.081)
ob_cube_010.location = (22.55, -94.82, 0.0)
ob_cube_010.rotation_euler = (0.0, -0.0, 1.571)
ob_cube_010.scale = (21.72, 3.081, 3.081)
ob_cube_011.location = (21.96, -52.93, 0.0)
ob_cube_011.scale = (18.35, 3.081, 3.081)
ob_cube_012.location = (37.5, -33.51, 0.0)
ob_cube_012.scale = (18.35, 3.081, 3.081)
ob_cube_013.location = (23.8, -14.18, 0.0)
ob_cube_013.scale = (18.35, 3.081, 3.081)
ob_cube_014.location = (38.01, 0.8124, 0.0)
ob_cube_014.scale = (18.35, 3.081, 3.081)
ob_cube_015.location = (22.92, 17.18, 0.0)
ob_cube_015.scale = (18.35, 3.081, 3.081)
ob_cube_016.location = (34.96, 31.39, 0.0)
ob_cube_016.scale = (18.35, 3.081, 3.081)
ob_cube_017.location = (20.29, 55.05, 0.0)
ob_cube_017.rotation_euler = (0.0, -0.0, 1.571)
ob_cube_017.scale = (21.72, 3.081, 3.081)
ob_cube_018.location = (38.37, 91.95, 0.0)
ob_cube_018.rotation_euler = (0.0, -0.0, 1.571)
ob_cube_018.scale = (21.72, 3.081, 3.081)
ob_cube_019.location = (21.05, 130.4, 0.0)
ob_cube_019.rotation_euler = (0.0, -0.0, 1.571)
ob_cube_019.scale = (21.72, 3.081, 3.081)
ob_cube_020.location = (16.13, 111.7, 0.0)
ob_cube_020.scale = (18.35, 3.081, 3.081)
ob_cube_021.location = (22.91, 153.2, 0.0)
ob_cube_021.scale = (12.15, 3.081, 3.081)
ob_cube_022.location = (23.11, -301.5, 0.0)
ob_cube_022.rotation_euler = (0.0, -0.0, 1.571)
ob_cube_022.scale = (18.35, 3.081, 3.081)
ob_cube_024.location = (23.11, -370.2, 0.0)
ob_cube_024.rotation_euler = (0.0, -0.0, 1.571)
ob_cube_024.scale = (18.35, 3.081, 3.081)
ob_cube_025.location = (23.11, -406.6, 0.0)
ob_cube_025.rotation_euler = (0.0, -0.0, 1.571)
ob_cube_025.scale = (18.35, 3.081, 3.081)
ob_cube_026.location = (23.11, -441.7, 0.0)
ob_cube_026.rotation_euler = (0.0, -0.0, 1.571)
ob_cube_026.scale = (18.35, 3.081, 3.081)
ob_cube_027.location = (7.718, -456.1, 0.0)
ob_cube_027.scale = (18.35, 3.081, 3.081)
ob_cube_023.location = (29.29, -491.2, 0.0)
ob_cube_023.scale = (18.35, 3.081, 3.081)
ob_cube_028.location = (15.81, -523.5, 0.0)
ob_cube_028.scale = (18.35, 3.081, 3.081)
ob_cube_029.location = (30.64, -553.2, 0.0)
ob_cube_029.scale = (18.35, 3.081, 3.081)
ob_cube_030.location = (19.85, -586.9, 0.0)
ob_cube_030.scale = (18.35, 3.081, 3.081)
ob_cube_031.location = (27.94, -669.1, 0.0)
ob_cube_031.scale = (18.35, 3.081, 3.081)
ob_cube_032.location = (18.5, -628.7, 0.0)
ob_cube_032.scale = (18.35, 3.081, 3.081)
ob_cube_033.location = (11.76, -700.2, 0.0)
ob_cube_033.scale = (18.35, 3.081, 3.081)
ob_cube_034.location = (23.11, -338.9, 0.0)
ob_cube_034.rotation_euler = (0.0, -0.0, 1.571)
ob_cube_034.scale = (18.35, 3.081, 3.081)

# ---- collection membership
col_collection.objects.link(ob_light)
col_collection.objects.link(ob_camera)
col_collection.objects.link(ob_cube_003)
col_collection.objects.link(ob_cube)
col_collection.objects.link(ob_cube_001)
col_collection.objects.link(ob_cube_002)
col_collection.objects.link(ob_cube_004)
col_collection.objects.link(ob_cube_005)
col_collection.objects.link(ob_cube_006)
col_collection.objects.link(ob_cube_007)
col_collection.objects.link(ob_cube_008)
col_collection.objects.link(ob_cube_009)
col_collection.objects.link(ob_cube_010)
col_collection.objects.link(ob_cube_011)
col_collection.objects.link(ob_cube_012)
col_collection.objects.link(ob_cube_013)
col_collection.objects.link(ob_cube_014)
col_collection.objects.link(ob_cube_015)
col_collection.objects.link(ob_cube_016)
col_collection.objects.link(ob_cube_017)
col_collection.objects.link(ob_cube_018)
col_collection.objects.link(ob_cube_019)
col_collection.objects.link(ob_cube_020)
col_collection.objects.link(ob_cube_021)
col_collection.objects.link(ob_cube_022)
col_collection.objects.link(ob_cube_024)
col_collection.objects.link(ob_cube_025)
col_collection.objects.link(ob_cube_026)
col_collection.objects.link(ob_cube_027)
col_collection.objects.link(ob_cube_023)
col_collection.objects.link(ob_cube_028)
col_collection.objects.link(ob_cube_029)
col_collection.objects.link(ob_cube_030)
col_collection.objects.link(ob_cube_031)
col_collection.objects.link(ob_cube_032)
col_collection.objects.link(ob_cube_033)
col_collection.objects.link(ob_cube_034)

# ---- scene / render settings (as saved in the file)
scene.camera = ob_camera
scene.frame_start = 1; scene.frame_end = 250; scene.frame_set(1)
scene.render.engine = 'BLENDER_EEVEE_NEXT'
bpy.context.view_layer.update()
